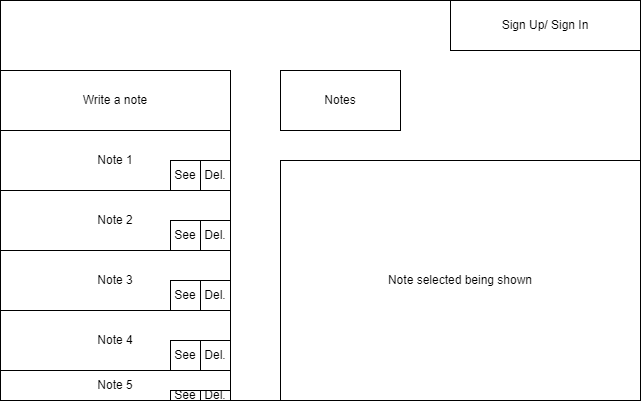

The diagram above was exported from draw.io. Its source (the exported page's mxGraphModel, read from the mxfile embedded in the PNG):
<mxGraphModel dx="878" dy="471" grid="1" gridSize="10" guides="1" tooltips="1" connect="1" arrows="1" fold="1" page="1" pageScale="1" pageWidth="827" pageHeight="1169" math="0" shadow="0">
  <root>
    <mxCell id="0" />
    <mxCell id="1" parent="0" />
    <mxCell id="hv425gg0PtLT6dw6GI6e-2" value="" style="rounded=0;whiteSpace=wrap;html=1;" vertex="1" parent="1">
      <mxGeometry x="80" y="80" width="640" height="400" as="geometry" />
    </mxCell>
    <mxCell id="hv425gg0PtLT6dw6GI6e-3" value="Sign Up/ Sign In" style="rounded=0;whiteSpace=wrap;html=1;" vertex="1" parent="1">
      <mxGeometry x="530" y="80" width="190" height="50" as="geometry" />
    </mxCell>
    <mxCell id="hv425gg0PtLT6dw6GI6e-4" value="Notes" style="rounded=0;whiteSpace=wrap;html=1;" vertex="1" parent="1">
      <mxGeometry x="360" y="150" width="120" height="60" as="geometry" />
    </mxCell>
    <mxCell id="hv425gg0PtLT6dw6GI6e-5" value="Write a note" style="rounded=0;whiteSpace=wrap;html=1;" vertex="1" parent="1">
      <mxGeometry x="80" y="150" width="230" height="60" as="geometry" />
    </mxCell>
    <mxCell id="hv425gg0PtLT6dw6GI6e-6" value="Note 1" style="rounded=0;whiteSpace=wrap;html=1;" vertex="1" parent="1">
      <mxGeometry x="80" y="210" width="230" height="60" as="geometry" />
    </mxCell>
    <mxCell id="hv425gg0PtLT6dw6GI6e-8" value="Note 2" style="rounded=0;whiteSpace=wrap;html=1;" vertex="1" parent="1">
      <mxGeometry x="80" y="270" width="230" height="60" as="geometry" />
    </mxCell>
    <mxCell id="hv425gg0PtLT6dw6GI6e-9" value="Note 5" style="rounded=0;whiteSpace=wrap;html=1;" vertex="1" parent="1">
      <mxGeometry x="80" y="450" width="230" height="30" as="geometry" />
    </mxCell>
    <mxCell id="hv425gg0PtLT6dw6GI6e-10" value="Note 4" style="rounded=0;whiteSpace=wrap;html=1;" vertex="1" parent="1">
      <mxGeometry x="80" y="390" width="230" height="60" as="geometry" />
    </mxCell>
    <mxCell id="hv425gg0PtLT6dw6GI6e-11" value="Note 3" style="rounded=0;whiteSpace=wrap;html=1;" vertex="1" parent="1">
      <mxGeometry x="80" y="330" width="230" height="60" as="geometry" />
    </mxCell>
    <mxCell id="hv425gg0PtLT6dw6GI6e-12" value="Note selected being shown" style="rounded=0;whiteSpace=wrap;html=1;" vertex="1" parent="1">
      <mxGeometry x="360" y="240" width="360" height="240" as="geometry" />
    </mxCell>
    <mxCell id="hv425gg0PtLT6dw6GI6e-13" value="See" style="rounded=0;whiteSpace=wrap;html=1;" vertex="1" parent="1">
      <mxGeometry x="250" y="240" width="30" height="30" as="geometry" />
    </mxCell>
    <mxCell id="hv425gg0PtLT6dw6GI6e-14" value="Del." style="rounded=0;whiteSpace=wrap;html=1;" vertex="1" parent="1">
      <mxGeometry x="280" y="240" width="30" height="30" as="geometry" />
    </mxCell>
    <mxCell id="hv425gg0PtLT6dw6GI6e-15" value="See" style="rounded=0;whiteSpace=wrap;html=1;" vertex="1" parent="1">
      <mxGeometry x="250" y="300" width="30" height="30" as="geometry" />
    </mxCell>
    <mxCell id="hv425gg0PtLT6dw6GI6e-16" value="Del." style="rounded=0;whiteSpace=wrap;html=1;" vertex="1" parent="1">
      <mxGeometry x="280" y="300" width="30" height="30" as="geometry" />
    </mxCell>
    <mxCell id="hv425gg0PtLT6dw6GI6e-17" value="See" style="rounded=0;whiteSpace=wrap;html=1;" vertex="1" parent="1">
      <mxGeometry x="250" y="360" width="30" height="30" as="geometry" />
    </mxCell>
    <mxCell id="hv425gg0PtLT6dw6GI6e-18" value="Del." style="rounded=0;whiteSpace=wrap;html=1;" vertex="1" parent="1">
      <mxGeometry x="280" y="360" width="30" height="30" as="geometry" />
    </mxCell>
    <mxCell id="hv425gg0PtLT6dw6GI6e-19" value="See" style="rounded=0;whiteSpace=wrap;html=1;" vertex="1" parent="1">
      <mxGeometry x="250" y="420" width="30" height="30" as="geometry" />
    </mxCell>
    <mxCell id="hv425gg0PtLT6dw6GI6e-20" value="Del." style="rounded=0;whiteSpace=wrap;html=1;" vertex="1" parent="1">
      <mxGeometry x="280" y="420" width="30" height="30" as="geometry" />
    </mxCell>
    <mxCell id="hv425gg0PtLT6dw6GI6e-21" value="See" style="rounded=0;whiteSpace=wrap;html=1;" vertex="1" parent="1">
      <mxGeometry x="250" y="470" width="30" height="10" as="geometry" />
    </mxCell>
    <mxCell id="hv425gg0PtLT6dw6GI6e-22" value="Del." style="rounded=0;whiteSpace=wrap;html=1;" vertex="1" parent="1">
      <mxGeometry x="280" y="470" width="30" height="10" as="geometry" />
    </mxCell>
  </root>
</mxGraphModel>